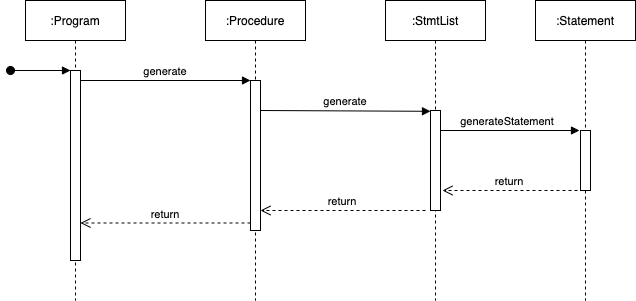

The diagram above was exported from draw.io. Its source (the exported page's mxGraphModel, read from the mxfile embedded in the PNG):
<mxGraphModel dx="1088" dy="773" grid="1" gridSize="10" guides="1" tooltips="1" connect="1" arrows="1" fold="1" page="1" pageScale="1" pageWidth="850" pageHeight="1100" math="0" shadow="0">
  <root>
    <mxCell id="0" />
    <mxCell id="1" parent="0" />
    <mxCell id="2" value="generateStatement" style="verticalAlign=bottom;endArrow=block;shadow=0;strokeWidth=1;exitX=1;exitY=0.2;exitDx=0;exitDy=0;exitPerimeter=0;" edge="1" parent="1">
      <mxGeometry relative="1" as="geometry">
        <mxPoint x="530" y="210" as="sourcePoint" />
        <mxPoint x="674" y="210" as="targetPoint" />
      </mxGeometry>
    </mxCell>
    <mxCell id="3" value=":Program" style="shape=umlLifeline;perimeter=lifelinePerimeter;container=1;collapsible=0;recursiveResize=0;rounded=0;shadow=0;strokeWidth=1;" vertex="1" parent="1">
      <mxGeometry x="120" y="80" width="100" height="300" as="geometry" />
    </mxCell>
    <mxCell id="4" value="" style="points=[];perimeter=orthogonalPerimeter;rounded=0;shadow=0;strokeWidth=1;" vertex="1" parent="3">
      <mxGeometry x="45" y="70" width="10" height="190" as="geometry" />
    </mxCell>
    <mxCell id="5" value="" style="verticalAlign=bottom;startArrow=oval;endArrow=block;startSize=8;shadow=0;strokeWidth=1;" edge="1" parent="3" target="4">
      <mxGeometry relative="1" as="geometry">
        <mxPoint x="-15" y="70" as="sourcePoint" />
      </mxGeometry>
    </mxCell>
    <mxCell id="6" value=":Procedure" style="shape=umlLifeline;perimeter=lifelinePerimeter;container=1;collapsible=0;recursiveResize=0;rounded=0;shadow=0;strokeWidth=1;" vertex="1" parent="1">
      <mxGeometry x="300" y="80" width="100" height="300" as="geometry" />
    </mxCell>
    <mxCell id="7" value="" style="points=[];perimeter=orthogonalPerimeter;rounded=0;shadow=0;strokeWidth=1;" vertex="1" parent="6">
      <mxGeometry x="45" y="80" width="10" height="150" as="geometry" />
    </mxCell>
    <mxCell id="8" value="return" style="verticalAlign=bottom;endArrow=open;dashed=1;endSize=8;exitX=0;exitY=0.95;shadow=0;strokeWidth=1;" edge="1" source="7" target="4" parent="1">
      <mxGeometry relative="1" as="geometry">
        <mxPoint x="275" y="236" as="targetPoint" />
      </mxGeometry>
    </mxCell>
    <mxCell id="9" value="generate" style="verticalAlign=bottom;endArrow=block;entryX=0;entryY=0;shadow=0;strokeWidth=1;" edge="1" source="4" target="7" parent="1">
      <mxGeometry relative="1" as="geometry">
        <mxPoint x="275" y="160" as="sourcePoint" />
      </mxGeometry>
    </mxCell>
    <mxCell id="10" value=":StmtList" style="shape=umlLifeline;perimeter=lifelinePerimeter;container=1;collapsible=0;recursiveResize=0;rounded=0;shadow=0;strokeWidth=1;" vertex="1" parent="1">
      <mxGeometry x="480" y="80" width="100" height="300" as="geometry" />
    </mxCell>
    <mxCell id="11" value="" style="points=[];perimeter=orthogonalPerimeter;rounded=0;shadow=0;strokeWidth=1;" vertex="1" parent="10">
      <mxGeometry x="45" y="110" width="10" height="100" as="geometry" />
    </mxCell>
    <mxCell id="12" value="generate" style="verticalAlign=bottom;endArrow=block;shadow=0;strokeWidth=1;exitX=1;exitY=0.2;exitDx=0;exitDy=0;exitPerimeter=0;entryX=0;entryY=0.008;entryDx=0;entryDy=0;entryPerimeter=0;" edge="1" source="7" target="11" parent="1">
      <mxGeometry relative="1" as="geometry">
        <mxPoint x="400" y="190" as="sourcePoint" />
        <mxPoint x="520" y="190" as="targetPoint" />
      </mxGeometry>
    </mxCell>
    <mxCell id="13" value="return" style="verticalAlign=bottom;endArrow=open;dashed=1;endSize=8;shadow=0;strokeWidth=1;" edge="1" parent="1">
      <mxGeometry relative="1" as="geometry">
        <mxPoint x="355" y="290" as="targetPoint" />
        <mxPoint x="520" y="290" as="sourcePoint" />
      </mxGeometry>
    </mxCell>
    <mxCell id="14" value=":Statement" style="shape=umlLifeline;perimeter=lifelinePerimeter;container=1;collapsible=0;recursiveResize=0;rounded=0;shadow=0;strokeWidth=1;" vertex="1" parent="1">
      <mxGeometry x="630" y="80" width="100" height="300" as="geometry" />
    </mxCell>
    <mxCell id="15" value="" style="points=[];perimeter=orthogonalPerimeter;rounded=0;shadow=0;strokeWidth=1;" vertex="1" parent="14">
      <mxGeometry x="45" y="130" width="10" height="60" as="geometry" />
    </mxCell>
    <mxCell id="16" value="return" style="verticalAlign=bottom;endArrow=open;dashed=1;endSize=8;shadow=0;strokeWidth=1;" edge="1" parent="1">
      <mxGeometry relative="1" as="geometry">
        <mxPoint x="537" y="270" as="targetPoint" />
        <mxPoint x="672" y="270" as="sourcePoint" />
      </mxGeometry>
    </mxCell>
  </root>
</mxGraphModel>